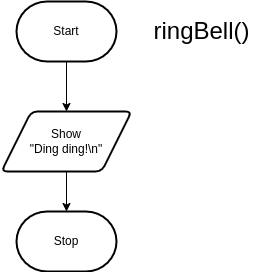

The diagram above was exported from draw.io. Its source (the exported page's mxGraphModel, read from the mxfile embedded in the PNG):
<mxGraphModel dx="516" dy="805" grid="1" gridSize="10" guides="1" tooltips="1" connect="1" arrows="1" fold="1" page="1" pageScale="1" pageWidth="850" pageHeight="1100" math="0" shadow="0">
  <root>
    <mxCell id="0" />
    <mxCell id="1" parent="0" />
    <mxCell id="6" style="edgeStyle=none;html=1;entryX=0.5;entryY=0;entryDx=0;entryDy=0;" parent="1" source="2" target="3" edge="1">
      <mxGeometry relative="1" as="geometry" />
    </mxCell>
    <mxCell id="2" value="Start" style="strokeWidth=2;html=1;shape=mxgraph.flowchart.terminator;whiteSpace=wrap;" parent="1" vertex="1">
      <mxGeometry x="370" y="200" width="100" height="60" as="geometry" />
    </mxCell>
    <mxCell id="11" style="edgeStyle=none;html=1;entryX=0.5;entryY=0;entryDx=0;entryDy=0;entryPerimeter=0;" edge="1" parent="1" source="3" target="8">
      <mxGeometry relative="1" as="geometry" />
    </mxCell>
    <mxCell id="3" value="Show&lt;br&gt;&quot;Ding ding!\n&quot;" style="shape=parallelogram;html=1;strokeWidth=2;perimeter=parallelogramPerimeter;whiteSpace=wrap;rounded=1;arcSize=12;size=0.23;" parent="1" vertex="1">
      <mxGeometry x="355" y="310" width="130" height="60" as="geometry" />
    </mxCell>
    <mxCell id="8" value="Stop" style="strokeWidth=2;html=1;shape=mxgraph.flowchart.terminator;whiteSpace=wrap;" parent="1" vertex="1">
      <mxGeometry x="370" y="410" width="100" height="60" as="geometry" />
    </mxCell>
    <mxCell id="10" value="&lt;font style=&quot;font-size: 24px;&quot;&gt;ringBell()&lt;/font&gt;" style="text;html=1;align=center;verticalAlign=middle;resizable=0;points=[];autosize=1;strokeColor=none;fillColor=none;" parent="1" vertex="1">
      <mxGeometry x="495" y="210" width="120" height="40" as="geometry" />
    </mxCell>
  </root>
</mxGraphModel>